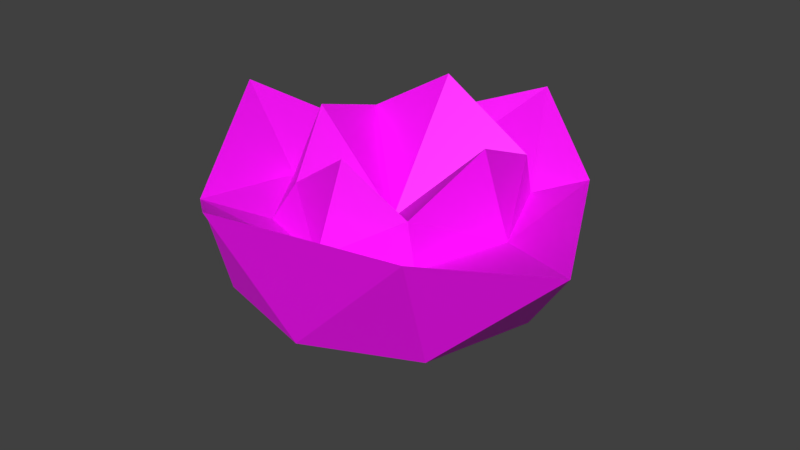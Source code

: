 # Source: SK_Rose_blend.blend  (saved by Blender 2.80.75; exported with 4.5.12 LTS)
import bpy
from mathutils import Matrix  # noqa: F401  (used for matrix-valued properties, if any)

bpy.ops.wm.read_factory_settings(use_empty=True)
scene = bpy.context.scene
scene.name = 'Scene'

# ---- images (referenced by path relative to the original .blend; pixels are not part of the script)
import os
ASSET_DIR = os.environ.get("B2B_ASSET_DIR", "")  # directory of the original .blend (textures are referenced by path, not embedded)
HERE = os.path.dirname(os.path.abspath(__file__))  # packed textures are extracted next to this script under _unpacked/

def load_image(name, relpath, width, height, colorspace="sRGB"):
    """Load a texture the original file referenced (path relative to the .blend, or extracted next to this script)."""
    p = next((c for c in (os.path.join(HERE, relpath), os.path.join(ASSET_DIR, relpath)) if relpath and os.path.exists(c)), "")
    if p:
        img = bpy.data.images.load(p, check_existing=True)
        img.name = name
    else:  # same state as the original file: an image datablock whose file is absent (Cycles renders it pink)
        img = bpy.data.images.new(name, width, height)
        img.source = "FILE"
        img.filepath = "//" + (relpath or name)
    img.colorspace_settings.name = colorspace
    return img
img_file1 = load_image('file1', 'PolygonNature.png', 1024, 1024, 'sRGB')

# ---- materials (node trees are filled in below, after node groups)
mat_lambert2 = bpy.data.materials.new('lambert2')
mat_lambert2.diffuse_color = (1.0, 1.0, 1.0, 1.0)
mat_lambert2.roughness = 0.5528

# ---- material node trees
mat_lambert2.use_nodes = True; mat_lambert2.node_tree.nodes.clear()
_N = mat_lambert2.node_tree.nodes; _L = mat_lambert2.node_tree.links
n0 = _N.new('ShaderNodeOutputMaterial'); n0.name = 'Material Output'; n0.location = (300, 300)
n1 = _N.new('ShaderNodeBsdfPrincipled'); n1.name = 'Principled BSDF'; n1.location = (10, 300)
n1.distribution = 'GGX'
n1.subsurface_method = 'BURLEY'
n1.inputs[2].default_value = 0.5528
n1.inputs[3].default_value = 1.45
n1.inputs[27].default_value = (0.0, 0.0, 0.0, 1.0)
n1.inputs[28].default_value = 1.0
n2 = _N.new('ShaderNodeNormalMap'); n2.name = 'Normal Map'; n2.location = (-300, -300)
n2.label = 'Normal/Map'
n2.inputs[0].default_value = 0.35
n3 = _N.new('ShaderNodeTexImage'); n3.name = 'Image Texture'; n3.location = (-300, 600)
n3.image = img_file1
_L.new(n1.outputs[0], n0.inputs[0])
_L.new(n2.outputs[0], n1.inputs[5])
_L.new(n3.outputs[0], n1.inputs[0])
n0.is_active_output = True

# ---- world
world_world = bpy.data.worlds.new('World'); scene.world = world_world
world_world.color = (0.05088, 0.05088, 0.05088)
world_world.use_sun_shadow = False
world_world.sun_shadow_jitter_overblur = 0.0

# ---- meshes
me_mesh_001 = bpy.data.meshes.new('Mesh.001')
me_mesh_001.from_pydata([(-0.0657, -0.07998, 0.04061), (0.07279, -0.06562, 0.03767), (-0.07998, -0.08799, 0.09861), (0.08266, -0.09737, 0.1158), (-0.08755, 0.06585, 0.09517), (0.08262, 0.08106, 0.09908), (-0.08032, 0.05863, 0.03952), (0.05838, 0.07314, 0.03646), (0.01923, 0.1279, 0.1313), (-0.02148, -0.1344, 0.1263), (0.006305, -0.09901, 0.03933), (-0.01378, 0.09209, 0.03769), (-0.09927, -0.01348, 0.04059), (-0.1396, 0.01102, 0.1321), (0.1448, -0.04112, 0.106), (0.09179, 0.006561, 0.03643), (-0.01405, 0.07748, 0.09513), (0.07539, 0.005254, 0.0847), (0.05264, 0.06279, 0.08813), (-0.08008, -0.009996, 0.08736), (-0.06814, 0.05195, 0.09321), (-0.04935, -0.05975, 0.08437), (0.006274, -0.07995, 0.08633), (0.05992, -0.05965, 0.08805), (-0.01159, 0.06115, 0.1513), (0.05746, 0.005287, 0.1377), (0.05193, 0.0569, 0.1154), (-0.05859, -0.004844, 0.139), (-0.06059, 0.04842, 0.1224), (-0.03907, -0.04875, 0.1075), (0.006252, -0.05773, 0.1382), (0.05368, -0.05821, 0.1156), (-0.002908, -0.003029, 0.07869), (0.02725, -0.0005633, -0.0009657), (-0.008073, 0.0295, -0.0009657), (-0.04131, -0.007728, -0.0009657), (-0.0008717, -0.0388, -0.0009657)], [], [(9, 10, 3), (3, 10, 1), (8, 5, 11), (11, 5, 7), (14, 15, 5), (5, 15, 7), (6, 12, 4), (4, 12, 13), (0, 10, 2), (2, 10, 9), (8, 11, 4), (4, 11, 6), (13, 12, 2), (2, 12, 0), (15, 14, 1), (1, 14, 3), (14, 5, 17), (17, 5, 18), (5, 8, 18), (18, 8, 16), (8, 4, 16), (16, 4, 20), (13, 19, 4), (4, 19, 20), (9, 22, 2), (2, 22, 21), (13, 2, 19), (19, 2, 21), (9, 3, 22), (22, 3, 23), (3, 14, 23), (23, 14, 17), (18, 26, 17), (17, 26, 25), (18, 16, 26), (26, 16, 24), (20, 28, 16), (16, 28, 24), (20, 19, 28), (28, 19, 27), (21, 22, 29), (29, 22, 30), (21, 29, 19), (19, 29, 27), (23, 31, 22), (22, 31, 30), (23, 17, 31), (31, 17, 25), (25, 26, 32), (26, 24, 32), (24, 28, 32), (28, 27, 32), (29, 30, 32), (27, 29, 32), (30, 31, 32), (31, 25, 32), (11, 7, 34), (15, 33, 7), (7, 33, 34), (11, 34, 6), (6, 34, 35), (12, 6, 35), (10, 0, 36), (12, 35, 0), (0, 35, 36), (15, 1, 33), (10, 36, 1), (1, 36, 33), (33, 36, 35, 34)])
me_mesh_001.polygons.foreach_set('use_smooth', [True] * 69)
_k = set([(0, 2), (0, 10), (0, 12), (0, 35), (0, 36), (1, 3), (1, 10), (1, 14), (1, 15), (1, 33), (1, 36), (2, 9), (2, 10), (2, 13), (2, 19), (2, 21), (2, 22), (3, 9), (3, 10), (3, 14), (3, 22), (3, 23), (4, 6), (4, 8), (4, 12), (4, 13), (4, 16), (4, 19), (4, 20), (5, 7), (5, 8), (5, 11), (5, 14), (5, 15), (5, 17), (5, 18), (6, 11), (6, 12), (6, 34), (6, 35), (7, 11), (7, 15), (7, 33), (7, 34), (8, 11), (8, 16), (8, 18), (9, 10), (9, 22), (10, 36), (11, 34), (12, 13), (12, 35), (13, 19), (14, 15), (14, 17), (14, 23), (15, 33), (16, 18), (16, 20), (16, 24), (16, 26), (16, 28), (17, 18), (17, 23), (17, 25), (17, 26), (17, 31), (18, 26), (19, 20), (19, 21), (19, 27), (19, 28), (19, 29), (20, 28), (21, 22), (21, 29), (22, 23), (22, 29), (22, 30), (22, 31), (23, 31), (24, 26), (24, 28), (24, 32), (25, 26), (25, 31), (25, 32), (26, 32), (27, 28), (27, 29), (27, 32), (28, 32), (29, 30), (29, 32), (30, 31), (30, 32), (31, 32), (33, 34), (33, 36), (34, 35), (35, 36)])
me_mesh_001.attributes.new('sharp_edge', 'BOOLEAN', 'EDGE').data.foreach_set('value', [ (min(e.vertices), max(e.vertices)) in _k for e in me_mesh_001.edges])
_uv = me_mesh_001.uv_layers.new(name='map1')
_uv.uv.foreach_set('vector', [0.5556, 0.6197, 0.5556, 0.6197, 0.5556, 0.6197, 0.5556, 0.6197, 0.5556, 0.6197, 0.5556, 0.6197, 0.5556, 0.6197, 0.5556, 0.6197, 0.5556, 0.6197, 0.5556, 0.6197, 0.5556, 0.6197, 0.5556, 0.6197, 0.5556, 0.6197, 0.5556, 0.6197, 0.5556, 0.6197, 0.5556, 0.6197, 0.5556, 0.6197, 0.5556, 0.6197, 0.5556, 0.6197, 0.5556, 0.6197, 0.5556, 0.6197, 0.5556, 0.6197, 0.5556, 0.6197, 0.5556, 0.6197, 0.5556, 0.6197, 0.5556, 0.6197, 0.5556, 0.6197, 0.5556, 0.6197, 0.5556, 0.6197, 0.5556, 0.6197, 0.5556, 0.6197, 0.5556, 0.6197, 0.5556, 0.6197, 0.5556, 0.6197, 0.5556, 0.6197, 0.5556, 0.6197, 0.5556, 0.6197, 0.5556, 0.6197, 0.5556, 0.6197, 0.5556, 0.6197, 0.5556, 0.6197, 0.5556, 0.6197, 0.5556, 0.6197, 0.5556, 0.6197, 0.5556, 0.6197, 0.5556, 0.6197, 0.5556, 0.6197, 0.5556, 0.6197, 0.5556, 0.6197, 0.5556, 0.6197, 0.5556, 0.6197, 0.5556, 0.6197, 0.5556, 0.6197, 0.5556, 0.6197, 0.5556, 0.6197, 0.5556, 0.6197, 0.5556, 0.6197, 0.5556, 0.6197, 0.5556, 0.6197, 0.5556, 0.6197, 0.5556, 0.6197, 0.5556, 0.6197, 0.5556, 0.6197, 0.5556, 0.6197, 0.5556, 0.6197, 0.5556, 0.6197, 0.5556, 0.6197, 0.5556, 0.6197, 0.5556, 0.6197, 0.5556, 0.6197, 0.5556, 0.6197, 0.5556, 0.6197, 0.5556, 0.6197, 0.5556, 0.6197, 0.5556, 0.6197, 0.5556, 0.6197, 0.5556, 0.6197, 0.5556, 0.6197, 0.5556, 0.6197, 0.5556, 0.6197, 0.5556, 0.6197, 0.5556, 0.6197, 0.5556, 0.6197, 0.5556, 0.6197, 0.5556, 0.6197, 0.5556, 0.6197, 0.5556, 0.6197, 0.5556, 0.6197, 0.5556, 0.6197, 0.5556, 0.6197, 0.5556, 0.6197, 0.5556, 0.6197, 0.5556, 0.6197, 0.5556, 0.6197, 0.5556, 0.6197, 0.5556, 0.6197, 0.5556, 0.6197, 0.5556, 0.6197, 0.5556, 0.6197, 0.5556, 0.6197, 0.5556, 0.6197, 0.5556, 0.6197, 0.5556, 0.6197, 0.5556, 0.6197, 0.5556, 0.6197, 0.5556, 0.6197, 0.5556, 0.6197, 0.5556, 0.6197, 0.5556, 0.6197, 0.5556, 0.6197, 0.5556, 0.6197, 0.5556, 0.6197, 0.5556, 0.6197, 0.5556, 0.6197, 0.5556, 0.6197, 0.5556, 0.6197, 0.5556, 0.6197, 0.5556, 0.6197, 0.5556, 0.6197, 0.5556, 0.6197, 0.5556, 0.6197, 0.5556, 0.6197, 0.5556, 0.6197, 0.5556, 0.6197, 0.5556, 0.6197, 0.5556, 0.6197, 0.5556, 0.6197, 0.5556, 0.6197, 0.5556, 0.6197, 0.5556, 0.6197, 0.5556, 0.6197, 0.5556, 0.6197, 0.5556, 0.6197, 0.5556, 0.6197, 0.5556, 0.6197, 0.5556, 0.6197, 0.5556, 0.6197, 0.5556, 0.6197, 0.5556, 0.6197, 0.5556, 0.6197, 0.5556, 0.6197, 0.5556, 0.6197, 0.5556, 0.6197, 0.5556, 0.6197, 0.5556, 0.6197, 0.5556, 0.6197, 0.5556, 0.6197, 0.5556, 0.6197, 0.5556, 0.6197, 0.5556, 0.6197, 0.5556, 0.6197, 0.5556, 0.6197, 0.5556, 0.6197, 0.5556, 0.6197, 0.5556, 0.6197, 0.5556, 0.6197, 0.5556, 0.6197, 0.5556, 0.6197, 0.5556, 0.6197, 0.5556, 0.6197, 0.5556, 0.6197, 0.5556, 0.6197, 0.5556, 0.6197, 0.5556, 0.6197, 0.5556, 0.6197, 0.5556, 0.6197, 0.5556, 0.6197, 0.5556, 0.6197, 0.5556, 0.6197, 0.5556, 0.6197, 0.5556, 0.6197, 0.5556, 0.6197, 0.5556, 0.6197, 0.5556, 0.6197, 0.5556, 0.6197, 0.5556, 0.6197, 0.5556, 0.6197, 0.5556, 0.6197, 0.5556, 0.6197, 0.5556, 0.6197, 0.5556, 0.6197, 0.5556, 0.6197, 0.5556, 0.6197, 0.5556, 0.6197, 0.5556, 0.6197, 0.5556, 0.6197, 0.5556, 0.6197, 0.5556, 0.6197, 0.5556, 0.6197, 0.5556, 0.6197, 0.5556, 0.6197, 0.5556, 0.6197, 0.5556, 0.6197, 0.5556, 0.6197, 0.5556, 0.6197, 0.5556, 0.6197, 0.5556, 0.6197, 0.5556, 0.6197, 0.5556, 0.6197, 0.5556, 0.6197, 0.5556, 0.6197, 0.5556, 0.6197, 0.5556, 0.6197, 0.5556, 0.6197, 0.5556, 0.6197, 0.5556, 0.6197, 0.5556, 0.6197, 0.5556, 0.6197])
_ca = me_mesh_001.color_attributes.new('colorSet1', 'BYTE_COLOR', 'CORNER')
_ca.data.foreach_set('color', [1.0, 0.0, 0.521, 1.0, 1.0, 0.0, 0.5647, 1.0, 1.0, 0.0, 0.5149, 1.0, 1.0, 0.0, 0.5149, 1.0, 1.0, 0.0, 0.5647, 1.0, 1.0, 0.0, 0.552, 1.0, 1.0, 0.0, 0.5029, 1.0, 1.0, 0.0, 0.5149, 1.0, 1.0, 0.0, 0.552, 1.0, 1.0, 0.0, 0.552, 1.0, 1.0, 0.0, 0.5149, 1.0, 1.0, 0.0, 0.552, 1.0, 1.0, 0.0, 0.5149, 1.0, 1.0, 0.0, 0.552, 1.0, 1.0, 0.0, 0.5149, 1.0, 1.0, 0.0, 0.5149, 1.0, 1.0, 0.0, 0.552, 1.0, 1.0, 0.0, 0.552, 1.0, 1.0, 0.0, 0.5583, 1.0, 1.0, 0.0, 0.5647, 1.0, 1.0, 0.0, 0.5333, 1.0, 1.0, 0.0, 0.5333, 1.0, 1.0, 0.0, 0.5647, 1.0, 1.0, 0.0, 0.521, 1.0, 1.0, 0.0, 0.5647, 1.0, 1.0, 0.0, 0.5647, 1.0, 1.0, 0.0, 0.5395, 1.0, 1.0, 0.0, 0.5395, 1.0, 1.0, 0.0, 0.5647, 1.0, 1.0, 0.0, 0.521, 1.0, 1.0, 0.0, 0.5029, 1.0, 1.0, 0.0, 0.552, 1.0, 1.0, 0.0, 0.5333, 1.0, 1.0, 0.0, 0.5333, 1.0, 1.0, 0.0, 0.552, 1.0, 1.0, 0.0, 0.5583, 1.0, 1.0, 0.0, 0.521, 1.0, 1.0, 0.0, 0.5647, 1.0, 1.0, 0.0, 0.5395, 1.0, 1.0, 0.0, 0.5395, 1.0, 1.0, 0.0, 0.5647, 1.0, 1.0, 0.0, 0.5647, 1.0, 1.0, 0.0, 0.552, 1.0, 1.0, 0.0, 0.5149, 1.0, 1.0, 0.0, 0.552, 1.0, 1.0, 0.0, 0.552, 1.0, 1.0, 0.0, 0.5149, 1.0, 1.0, 0.0, 0.5149, 1.0, 1.0, 0.0, 0.5149, 1.0, 1.0, 0.0, 0.5149, 1.0, 1.0, 0.0, 0.5271, 1.0, 1.0, 0.0, 0.5271, 1.0, 1.0, 0.0, 0.5149, 1.0, 1.0, 0.0, 0.5271, 1.0, 1.0, 0.0, 0.5149, 1.0, 1.0, 0.0, 0.5029, 1.0, 1.0, 0.0, 0.5271, 1.0, 1.0, 0.0, 0.5271, 1.0, 1.0, 0.0, 0.5029, 1.0, 1.0, 0.0, 0.5271, 1.0, 1.0, 0.0, 0.5029, 1.0, 1.0, 0.0, 0.5333, 1.0, 1.0, 0.0, 0.5271, 1.0, 1.0, 0.0, 0.5271, 1.0, 1.0, 0.0, 0.5333, 1.0, 1.0, 0.0, 0.5333, 1.0, 1.0, 0.0, 0.521, 1.0, 1.0, 0.0, 0.5395, 1.0, 1.0, 0.0, 0.5333, 1.0, 1.0, 0.0, 0.5333, 1.0, 1.0, 0.0, 0.5395, 1.0, 1.0, 0.0, 0.5333, 1.0, 1.0, 0.0, 0.521, 1.0, 1.0, 0.0, 0.5395, 1.0, 1.0, 0.0, 0.5395, 1.0, 1.0, 0.0, 0.5395, 1.0, 1.0, 0.0, 0.5395, 1.0, 1.0, 0.0, 0.5395, 1.0, 1.0, 0.0, 0.521, 1.0, 1.0, 0.0, 0.5395, 1.0, 1.0, 0.0, 0.5395, 1.0, 1.0, 0.0, 0.5395, 1.0, 1.0, 0.0, 0.5395, 1.0, 1.0, 0.0, 0.5395, 1.0, 1.0, 0.0, 0.521, 1.0, 1.0, 0.0, 0.5149, 1.0, 1.0, 0.0, 0.5395, 1.0, 1.0, 0.0, 0.5395, 1.0, 1.0, 0.0, 0.5149, 1.0, 1.0, 0.0, 0.5333, 1.0, 1.0, 0.0, 0.5149, 1.0, 1.0, 0.0, 0.5149, 1.0, 1.0, 0.0, 0.5333, 1.0, 1.0, 0.0, 0.5333, 1.0, 1.0, 0.0, 0.5149, 1.0, 1.0, 0.0, 0.5271, 1.0, 1.0, 0.0, 0.5271, 1.0, 1.0, 0.0, 0.5089, 1.0, 1.0, 0.0, 0.5271, 1.0, 1.0, 0.0, 0.5271, 1.0, 1.0, 0.0, 0.5089, 1.0, 1.0, 0.0, 0.5029, 1.0, 1.0, 0.0, 0.5271, 1.0, 1.0, 0.0, 0.5271, 1.0, 1.0, 0.0, 0.5089, 1.0, 1.0, 0.0, 0.5089, 1.0, 1.0, 0.0, 0.5271, 1.0, 1.0, 0.0, 0.4969, 1.0, 1.0, 0.0, 0.5333, 1.0, 1.0, 0.0, 0.521, 1.0, 1.0, 0.0, 0.5271, 1.0, 1.0, 0.0, 0.5271, 1.0, 1.0, 0.0, 0.521, 1.0, 1.0, 0.0, 0.4969, 1.0, 1.0, 0.0, 0.5333, 1.0, 1.0, 0.0, 0.5395, 1.0, 1.0, 0.0, 0.521, 1.0, 1.0, 0.0, 0.521, 1.0, 1.0, 0.0, 0.5395, 1.0, 1.0, 0.0, 0.5149, 1.0, 1.0, 0.0, 0.5395, 1.0, 1.0, 0.0, 0.5395, 1.0, 1.0, 0.0, 0.5271, 1.0, 1.0, 0.0, 0.5271, 1.0, 1.0, 0.0, 0.5395, 1.0, 1.0, 0.0, 0.5089, 1.0, 1.0, 0.0, 0.5395, 1.0, 1.0, 0.0, 0.5271, 1.0, 1.0, 0.0, 0.5395, 1.0, 1.0, 0.0, 0.5395, 1.0, 1.0, 0.0, 0.5271, 1.0, 1.0, 0.0, 0.5149, 1.0, 1.0, 0.0, 0.5333, 1.0, 1.0, 0.0, 0.5149, 1.0, 1.0, 0.0, 0.5395, 1.0, 1.0, 0.0, 0.5395, 1.0, 1.0, 0.0, 0.5149, 1.0, 1.0, 0.0, 0.5089, 1.0, 1.0, 0.0, 0.5333, 1.0, 1.0, 0.0, 0.5271, 1.0, 1.0, 0.0, 0.5149, 1.0, 1.0, 0.0, 0.5149, 1.0, 1.0, 0.0, 0.5271, 1.0, 1.0, 0.0, 0.5029, 1.0, 1.0, 0.0, 0.5029, 1.0, 1.0, 0.0, 0.5089, 1.0, 1.0, 0.0, 0.5395, 1.0, 1.0, 0.0, 0.5089, 1.0, 1.0, 0.0, 0.4969, 1.0, 1.0, 0.0, 0.5395, 1.0, 1.0, 0.0, 0.4969, 1.0, 1.0, 0.0, 0.521, 1.0, 1.0, 0.0, 0.5395, 1.0, 1.0, 0.0, 0.521, 1.0, 1.0, 0.0, 0.5149, 1.0, 1.0, 0.0, 0.5395, 1.0, 1.0, 0.0, 0.5271, 1.0, 1.0, 0.0, 0.5089, 1.0, 1.0, 0.0, 0.5395, 1.0, 1.0, 0.0, 0.5149, 1.0, 1.0, 0.0, 0.5271, 1.0, 1.0, 0.0, 0.5395, 1.0, 1.0, 0.0, 0.5089, 1.0, 1.0, 0.0, 0.5149, 1.0, 1.0, 0.0, 0.5395, 1.0, 1.0, 0.0, 0.5149, 1.0, 1.0, 0.0, 0.5029, 1.0, 1.0, 0.0, 0.5395, 1.0, 1.0, 0.0, 0.552, 1.0, 1.0, 0.0, 0.552, 1.0, 1.0, 0.0, 0.5776, 1.0, 1.0, 0.0, 0.552, 1.0, 1.0, 0.0, 0.5776, 1.0, 1.0, 0.0, 0.552, 1.0, 1.0, 0.0, 0.552, 1.0, 1.0, 0.0, 0.5776, 1.0, 1.0, 0.0, 0.5776, 1.0, 1.0, 0.0, 0.552, 1.0, 1.0, 0.0, 0.5776, 1.0, 1.0, 0.0, 0.5583, 1.0, 1.0, 0.0, 0.5583, 1.0, 1.0, 0.0, 0.5776, 1.0, 1.0, 0.0, 0.5776, 1.0, 1.0, 0.0, 0.5647, 1.0, 1.0, 0.0, 0.5583, 1.0, 1.0, 0.0, 0.5776, 1.0, 1.0, 0.0, 0.5647, 1.0, 1.0, 0.0, 0.5647, 1.0, 1.0, 0.0, 0.5776, 1.0, 1.0, 0.0, 0.5647, 1.0, 1.0, 0.0, 0.5776, 1.0, 1.0, 0.0, 0.5647, 1.0, 1.0, 0.0, 0.5647, 1.0, 1.0, 0.0, 0.5776, 1.0, 1.0, 0.0, 0.5776, 1.0, 1.0, 0.0, 0.552, 1.0, 1.0, 0.0, 0.552, 1.0, 1.0, 0.0, 0.5776, 1.0, 1.0, 0.0, 0.5647, 1.0, 1.0, 0.0, 0.5776, 1.0, 1.0, 0.0, 0.552, 1.0, 1.0, 0.0, 0.552, 1.0, 1.0, 0.0, 0.5776, 1.0, 1.0, 0.0, 0.5776, 1.0, 1.0, 0.0, 0.5776, 1.0, 1.0, 0.0, 0.5776, 1.0, 1.0, 0.0, 0.5776, 1.0, 1.0, 0.0, 0.5776, 1.0])
me_mesh_001.materials.append(mat_lambert2)
me_mesh_001.use_remesh_preserve_volume = False
me_mesh_001.use_remesh_preserve_attributes = False
me_mesh_001.use_mirror_vertex_groups = False
me_mesh_001.update()
me_mesh_001.normals_split_custom_set([tuple(v) for v in zip(*[iter([0.2971, -0.9137, -0.2773, 0.2971, -0.9137, -0.2773, 0.2971, -0.9137, -0.2773, 0.4059, -0.8276, -0.3878, 0.4059, -0.8276, -0.3878, 0.4059, -0.8276, -0.3878, 0.3757, 0.8136, -0.4438, 0.3757, 0.8136, -0.4438, 0.3757, 0.8136, -0.4438, 0.2447, 0.9456, -0.2144, 0.2447, 0.9456, -0.2144, 0.2447, 0.9456, -0.2144, 0.8394, 0.4066, -0.3606, 0.8394, 0.4066, -0.3606, 0.8394, 0.4066, -0.3606, 0.829, 0.4162, -0.3736, 0.829, 0.4162, -0.3736, 0.829, 0.4162, -0.3736, -0.9558, 0.2488, -0.1564, -0.9558, 0.2488, -0.1564, -0.9558, 0.2488, -0.1564, -0.7778, 0.4302, -0.4583, -0.7778, 0.4302, -0.4583, -0.7778, 0.4302, -0.4583, -0.2539, -0.9477, -0.1934, -0.2539, -0.9477, -0.1934, -0.2539, -0.9477, -0.1934, -0.4125, -0.79, -0.4536, -0.4125, -0.79, -0.4536, -0.4125, -0.79, -0.4536, -0.4491, 0.8758, -0.1767, -0.4467, 0.8779, -0.1726, -0.4478, 0.877, -0.1744, -0.4478, 0.877, -0.1744, -0.4467, 0.8779, -0.1726, -0.4463, 0.8782, -0.1719, -0.8628, -0.4301, -0.2655, -0.8597, -0.4333, -0.2706, -0.8592, -0.4338, -0.2712, -0.8592, -0.4338, -0.2712, -0.8597, -0.4333, -0.2706, -0.8592, -0.4338, -0.2714, 0.7096, -0.1984, -0.6761, 0.7096, -0.1984, -0.6761, 0.7096, -0.1984, -0.6761, 0.5924, -0.7174, -0.3666, 0.5924, -0.7174, -0.3666, 0.5924, -0.7174, -0.3666, -0.3743, -0.1382, 0.917, -0.3743, -0.1382, 0.917, -0.3743, -0.1382, 0.917, -0.253, -0.1569, 0.9547, -0.253, -0.1569, 0.9547, -0.253, -0.1569, 0.9547, 0.0247, -0.5433, 0.8392, 0.0247, -0.5433, 0.8392, 0.0247, -0.5433, 0.8392, -0.03817, -0.5654, 0.8239, -0.03817, -0.5654, 0.8239, -0.03817, -0.5654, 0.8239, 0.0989, -0.6221, 0.7767, 0.0989, -0.6221, 0.7767, 0.0989, -0.6221, 0.7767, 0.01866, -0.1144, 0.9933, 0.01866, -0.1144, 0.9933, 0.01866, -0.1144, 0.9933, 0.5951, -0.02413, 0.8033, 0.5951, -0.02413, 0.8033, 0.5951, -0.02413, 0.8033, 0.02941, -0.09957, 0.9946, 0.02941, -0.09957, 0.9946, 0.02941, -0.09957, 0.9946, 0.06362, 0.5691, 0.8198, 0.06362, 0.5691, 0.8198, 0.06362, 0.5691, 0.8198, 0.09823, 0.3614, 0.9272, 0.09823, 0.3614, 0.9272, 0.09823, 0.3614, 0.9272, 0.622, 0.1125, 0.7749, 0.622, 0.1125, 0.7749, 0.622, 0.1125, 0.7749, 0.3118, 0.136, 0.9404, 0.3118, 0.136, 0.9404, 0.3118, 0.136, 0.9404, -0.1483, 0.633, 0.7598, -0.1483, 0.633, 0.7598, -0.1483, 0.633, 0.7598, -0.2131, 0.4916, 0.8444, -0.2131, 0.4916, 0.8444, -0.2131, 0.4916, 0.8444, -0.2785, 0.4537, 0.8465, -0.2785, 0.4537, 0.8465, -0.2785, 0.4537, 0.8465, -0.228, 0.1042, 0.9681, -0.228, 0.1042, 0.9681, -0.228, 0.1042, 0.9681, 0.9271, 0.3605, 0.102, 0.9271, 0.3605, 0.102, 0.9271, 0.3605, 0.102, 0.9212, 0.2333, 0.3115, 0.9212, 0.2333, 0.3115, 0.9212, 0.2333, 0.3115, 0.2315, 0.9497, 0.211, 0.2315, 0.9497, 0.211, 0.2315, 0.9497, 0.211, 0.2124, 0.9408, 0.2641, 0.2124, 0.9408, 0.2641, 0.2124, 0.9408, 0.2641, -0.423, 0.88, 0.2162, -0.423, 0.88, 0.2162, -0.423, 0.88, 0.2162, -0.3898, 0.8796, 0.2726, -0.3898, 0.8796, 0.2726, -0.3898, 0.8796, 0.2726, -0.9511, 0.1581, 0.2655, -0.9511, 0.1581, 0.2655, -0.9511, 0.1581, 0.2655, -0.9229, 0.08255, 0.376, -0.9229, 0.08255, 0.376, -0.9229, 0.08255, 0.376, -0.3083, -0.7987, 0.5167, -0.3083, -0.7987, 0.5167, -0.3083, -0.7987, 0.5167, -0.4094, -0.8387, 0.359, -0.4094, -0.8387, 0.359, -0.4094, -0.8387, 0.359, -0.7041, -0.4669, 0.535, -0.7041, -0.4669, 0.535, -0.7041, -0.4669, 0.535, -0.7281, -0.5826, 0.3612, -0.7281, -0.5826, 0.3612, -0.7281, -0.5826, 0.3612, 0.3475, -0.929, 0.1273, 0.3475, -0.929, 0.1273, 0.3475, -0.929, 0.1273, 0.176, -0.9049, 0.3876, 0.176, -0.9049, 0.3876, 0.176, -0.9049, 0.3876, 0.95, -0.2148, 0.2265, 0.95, -0.2148, 0.2265, 0.95, -0.2148, 0.2265, 0.9341, -0.1658, 0.3161, 0.9341, -0.1658, 0.3161, 0.9341, -0.1658, 0.3161, -0.6973, 0.2201, 0.6822, -0.6973, 0.2201, 0.6822, -0.6973, 0.2201, 0.6822, 0.3207, -0.6906, 0.6483, 0.3207, -0.6906, 0.6483, 0.3207, -0.6906, 0.6483, -0.1834, -0.7475, 0.6384, -0.1834, -0.7475, 0.6384, -0.1834, -0.7475, 0.6384, 0.7107, 0.2336, 0.6636, 0.7107, 0.2336, 0.6636, 0.7107, 0.2336, 0.6636, -0.319, 0.6728, 0.6675, -0.319, 0.6728, 0.6675, -0.319, 0.6728, 0.6675, 0.728, -0.1549, 0.6679, 0.728, -0.1549, 0.6679, 0.728, -0.1549, 0.6679, 0.303, 0.7244, 0.6192, 0.303, 0.7244, 0.6192, 0.303, 0.7244, 0.6192, -0.6687, -0.2092, 0.7135, -0.6687, -0.2092, 0.7135, -0.6687, -0.2092, 0.7135, 0.1248, 0.5296, -0.839, 0.1248, 0.5296, -0.839, 0.1248, 0.5296, -0.839, 0.4677, 0.2351, -0.852, 0.4677, 0.2351, -0.852, 0.4677, 0.2351, -0.852, 0.2854, 0.3354, -0.8978, 0.2854, 0.3354, -0.8978, 0.2854, 0.3354, -0.8978, -0.2684, 0.4883, -0.8304, -0.2684, 0.4883, -0.8304, -0.2684, 0.4883, -0.8304, -0.3607, 0.322, -0.8753, -0.3607, 0.322, -0.8753, -0.3607, 0.322, -0.8753, -0.5861, 0.1421, -0.7977, -0.5861, 0.1421, -0.7977, -0.5861, 0.1421, -0.7977, -0.163, -0.5621, -0.8108, -0.163, -0.5621, -0.8108, -0.163, -0.5621, -0.8108, -0.5423, -0.274, -0.7943, -0.5423, -0.274, -0.7943, -0.5423, -0.274, -0.7943, -0.3042, -0.3959, -0.8664, -0.3042, -0.3959, -0.8664, -0.3042, -0.3959, -0.8664, 0.508, -0.1482, -0.8485, 0.508, -0.1482, -0.8485, 0.508, -0.1482, -0.8485, 0.2406, -0.5199, -0.8196, 0.2406, -0.5199, -0.8196, 0.2406, -0.5199, -0.8196, 0.368, -0.2706, -0.8896, 0.368, -0.2706, -0.8896, 0.368, -0.2706, -0.8896, 0.0, 0.0, -1.0, 0.0, 0.0, -1.0, 0.0, 0.0, -1.0, 0.0, 0.0, -1.0])] * 3)])

# ---- objects
ob_sm_plant_07_001 = bpy.data.objects.new('SM_Plant_07.001', me_mesh_001)

# ---- transforms, parenting, visibility, modifiers, constraints
ob_sm_plant_07_001.location = (0.0, 0.0, 0.0)
ob_sm_plant_07_001.color = (0.8, 0.8, 0.8, 1.0)
ob_sm_plant_07_001.lineart.crease_threshold = 0.0

# ---- collection membership
scene.collection.objects.link(ob_sm_plant_07_001)

# ---- scene / render settings (as saved in the file)
scene.frame_start = 1; scene.frame_end = 250; scene.frame_set(1)
scene.render.engine = 'CYCLES'
scene.render.resolution_percentage = 50
scene.render.dither_intensity = 0.0
scene.cycles.use_denoising = False
scene.cycles.samples = 128
scene.cycles.sampling_pattern = 'TABULATED_SOBOL'
scene.cycles.use_adaptive_sampling = False
scene.cycles.use_light_tree = False
scene.view_settings.view_transform = 'Standard'
bpy.context.view_layer.update()

# ---- added for rendering (the .blend has no active camera and no usable light): camera, sun
cam_auto = bpy.data.cameras.new('AutoCamera')
cam_auto.lens = 50.0
cam_auto.sensor_width = 36.0
cam_auto.clip_end = 1000.0
ob_auto_camera = bpy.data.objects.new('AutoCamera', cam_auto)
scene.collection.objects.link(ob_auto_camera)
ob_auto_camera.location = (0.38732, -0.464977, 0.382991)
ob_auto_camera.rotation_euler = (1.09748, -7.21219e-08, 0.694738)
scene.camera = ob_auto_camera
light_auto_sun = bpy.data.lights.new('AutoSun', 'SUN')
light_auto_sun.energy = 3.0
light_auto_sun.angle = 0.0523599
ob_auto_sun = bpy.data.objects.new('AutoSun', light_auto_sun)
scene.collection.objects.link(ob_auto_sun)
ob_auto_sun.rotation_euler = (0.872665, 0.174533, 0.523599)
bpy.context.view_layer.update()
